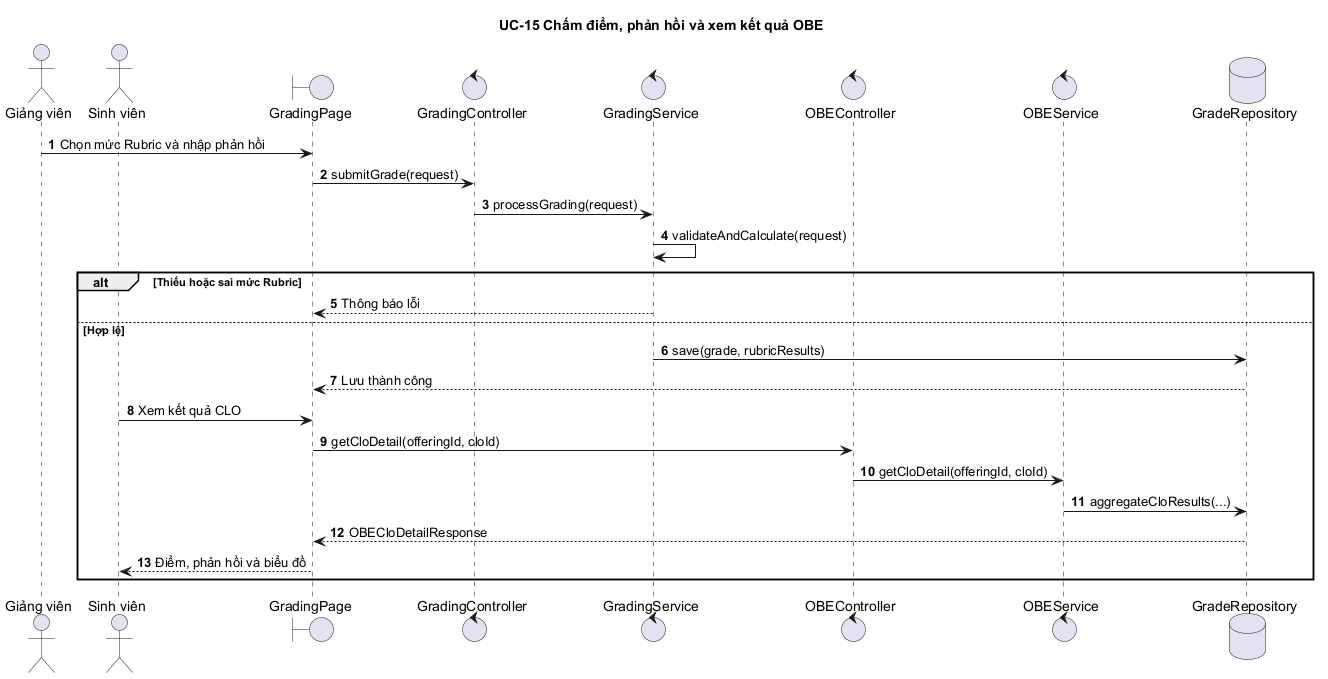

The diagram above was rendered by PlantUML. Its source (embedded in the PNG):
@startuml
autonumber
title UC-15 Chấm điểm, phản hồi và xem kết quả OBE
actor "Giảng viên" as GV
actor "Sinh viên" as SV
boundary "GradingPage" as UI
control "GradingController" as C
control "GradingService" as S
control "OBEController" as OC
control "OBEService" as OS
database "GradeRepository" as R
GV -> UI : Chọn mức Rubric và nhập phản hồi
UI -> C : submitGrade(request)
C -> S : processGrading(request)
S -> S : validateAndCalculate(request)
alt Thiếu hoặc sai mức Rubric
  S --> UI : Thông báo lỗi
else Hợp lệ
  S -> R : save(grade, rubricResults)
  R --> UI : Lưu thành công
  SV -> UI : Xem kết quả CLO
  UI -> OC : getCloDetail(offeringId, cloId)
  OC -> OS : getCloDetail(offeringId, cloId)
  OS -> R : aggregateCloResults(...)
  R --> UI : OBECloDetailResponse
  UI --> SV : Điểm, phản hồi và biểu đồ
end
@enduml